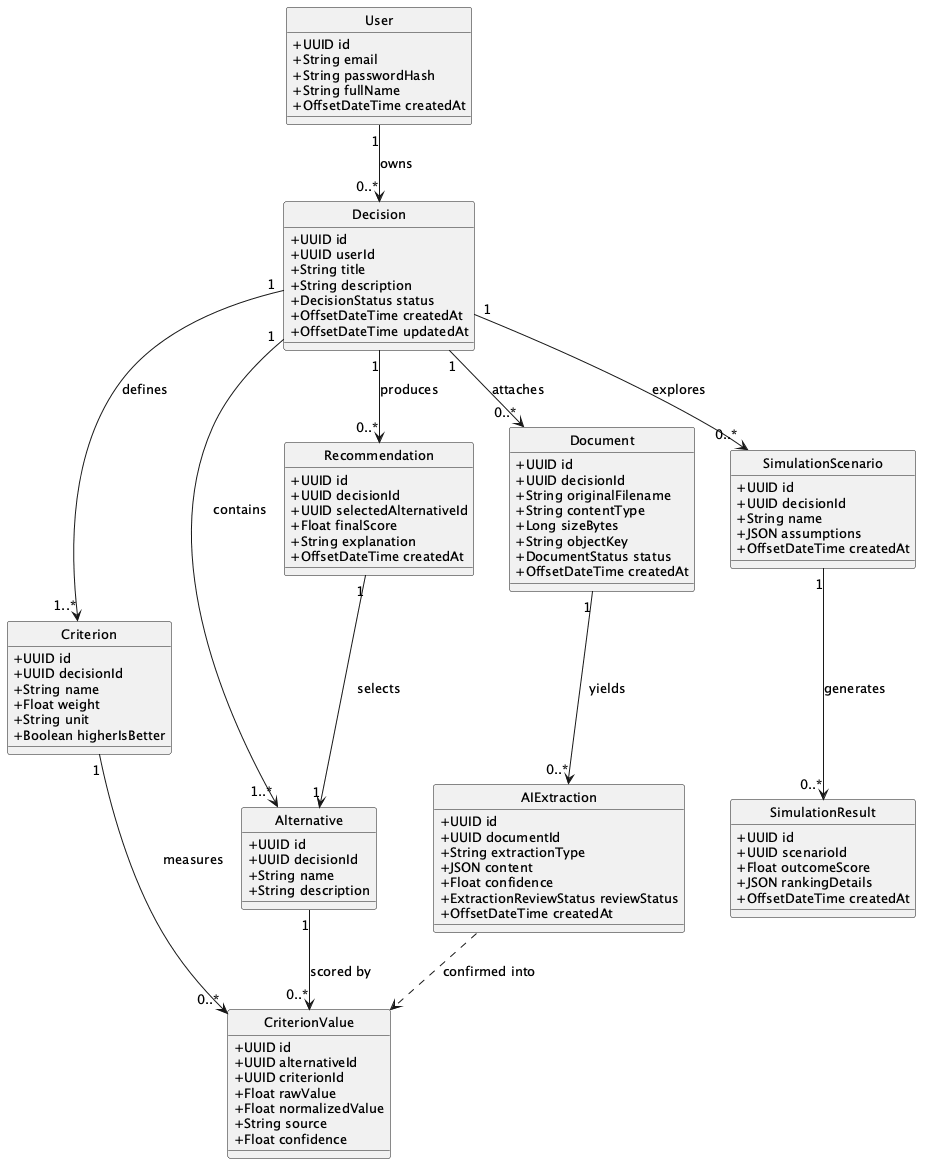

The diagram above was rendered by PlantUML. Its source (embedded in the PNG):
@startuml
skinparam classAttributeIconSize 0
hide circle
skinparam DefaultFontSize 13

class User {
  +UUID id
  +String email
  +String passwordHash
  +String fullName
  +OffsetDateTime createdAt
}

class Decision {
  +UUID id
  +UUID userId
  +String title
  +String description
  +DecisionStatus status
  +OffsetDateTime createdAt
  +OffsetDateTime updatedAt
}

class Alternative {
  +UUID id
  +UUID decisionId
  +String name
  +String description
}

class Criterion {
  +UUID id
  +UUID decisionId
  +String name
  +Float weight
  +String unit
  +Boolean higherIsBetter
}

class CriterionValue {
  +UUID id
  +UUID alternativeId
  +UUID criterionId
  +Float rawValue
  +Float normalizedValue
  +String source
  +Float confidence
}

class Document {
  +UUID id
  +UUID decisionId
  +String originalFilename
  +String contentType
  +Long sizeBytes
  +String objectKey
  +DocumentStatus status
  +OffsetDateTime createdAt
}

class AIExtraction {
  +UUID id
  +UUID documentId
  +String extractionType
  +JSON content
  +Float confidence
  +ExtractionReviewStatus reviewStatus
  +OffsetDateTime createdAt
}

class Recommendation {
  +UUID id
  +UUID decisionId
  +UUID selectedAlternativeId
  +Float finalScore
  +String explanation
  +OffsetDateTime createdAt
}

class SimulationScenario {
  +UUID id
  +UUID decisionId
  +String name
  +JSON assumptions
  +OffsetDateTime createdAt
}

class SimulationResult {
  +UUID id
  +UUID scenarioId
  +Float outcomeScore
  +JSON rankingDetails
  +OffsetDateTime createdAt
}

User "1" --> "0..*" Decision : owns
Decision "1" --> "1..*" Alternative : contains
Decision "1" --> "1..*" Criterion : defines
Alternative "1" --> "0..*" CriterionValue : scored by
Criterion "1" --> "0..*" CriterionValue : measures
Decision "1" --> "0..*" Document : attaches
Document "1" --> "0..*" AIExtraction : yields
AIExtraction ..> CriterionValue : confirmed into
Decision "1" --> "0..*" Recommendation : produces
Recommendation "1" --> "1" Alternative : selects
Decision "1" --> "0..*" SimulationScenario : explores
SimulationScenario "1" --> "0..*" SimulationResult : generates

@enduml